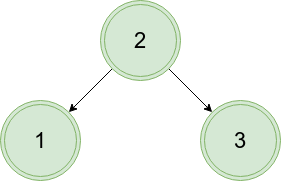

The diagram above was exported from draw.io. Its source (the exported page's mxGraphModel, read from the mxfile embedded in the PNG):
<mxGraphModel dx="2062" dy="1123" grid="1" gridSize="10" guides="1" tooltips="1" connect="1" arrows="1" fold="1" page="1" pageScale="1" pageWidth="827" pageHeight="1169" math="0" shadow="0">
  <root>
    <mxCell id="0" />
    <mxCell id="1" parent="0" />
    <mxCell id="7uiz36VqjEWkkAZ75zkK-1" value="&lt;font style=&quot;font-size: 22px;&quot;&gt;1&lt;/font&gt;" style="ellipse;shape=doubleEllipse;whiteSpace=wrap;html=1;aspect=fixed;fillColor=#d5e8d4;strokeColor=#82b366;" vertex="1" parent="1">
      <mxGeometry x="290" y="410" width="80" height="80" as="geometry" />
    </mxCell>
    <mxCell id="7uiz36VqjEWkkAZ75zkK-2" style="edgeStyle=none;rounded=0;orthogonalLoop=1;jettySize=auto;html=1;exitX=0;exitY=1;exitDx=0;exitDy=0;fontSize=22;" edge="1" parent="1" source="7uiz36VqjEWkkAZ75zkK-3" target="7uiz36VqjEWkkAZ75zkK-1">
      <mxGeometry relative="1" as="geometry" />
    </mxCell>
    <mxCell id="7uiz36VqjEWkkAZ75zkK-6" style="rounded=0;orthogonalLoop=1;jettySize=auto;html=1;exitX=1;exitY=1;exitDx=0;exitDy=0;entryX=0;entryY=0;entryDx=0;entryDy=0;" edge="1" parent="1" source="7uiz36VqjEWkkAZ75zkK-3" target="7uiz36VqjEWkkAZ75zkK-5">
      <mxGeometry relative="1" as="geometry" />
    </mxCell>
    <mxCell id="7uiz36VqjEWkkAZ75zkK-3" value="&lt;span style=&quot;font-size: 22px;&quot;&gt;2&lt;/span&gt;" style="ellipse;shape=doubleEllipse;whiteSpace=wrap;html=1;aspect=fixed;fillColor=#d5e8d4;strokeColor=#82b366;" vertex="1" parent="1">
      <mxGeometry x="390" y="310" width="80" height="80" as="geometry" />
    </mxCell>
    <mxCell id="7uiz36VqjEWkkAZ75zkK-5" value="&lt;font style=&quot;font-size: 22px;&quot;&gt;3&lt;/font&gt;" style="ellipse;shape=doubleEllipse;whiteSpace=wrap;html=1;aspect=fixed;fillColor=#d5e8d4;strokeColor=#82b366;" vertex="1" parent="1">
      <mxGeometry x="490" y="410" width="80" height="80" as="geometry" />
    </mxCell>
  </root>
</mxGraphModel>